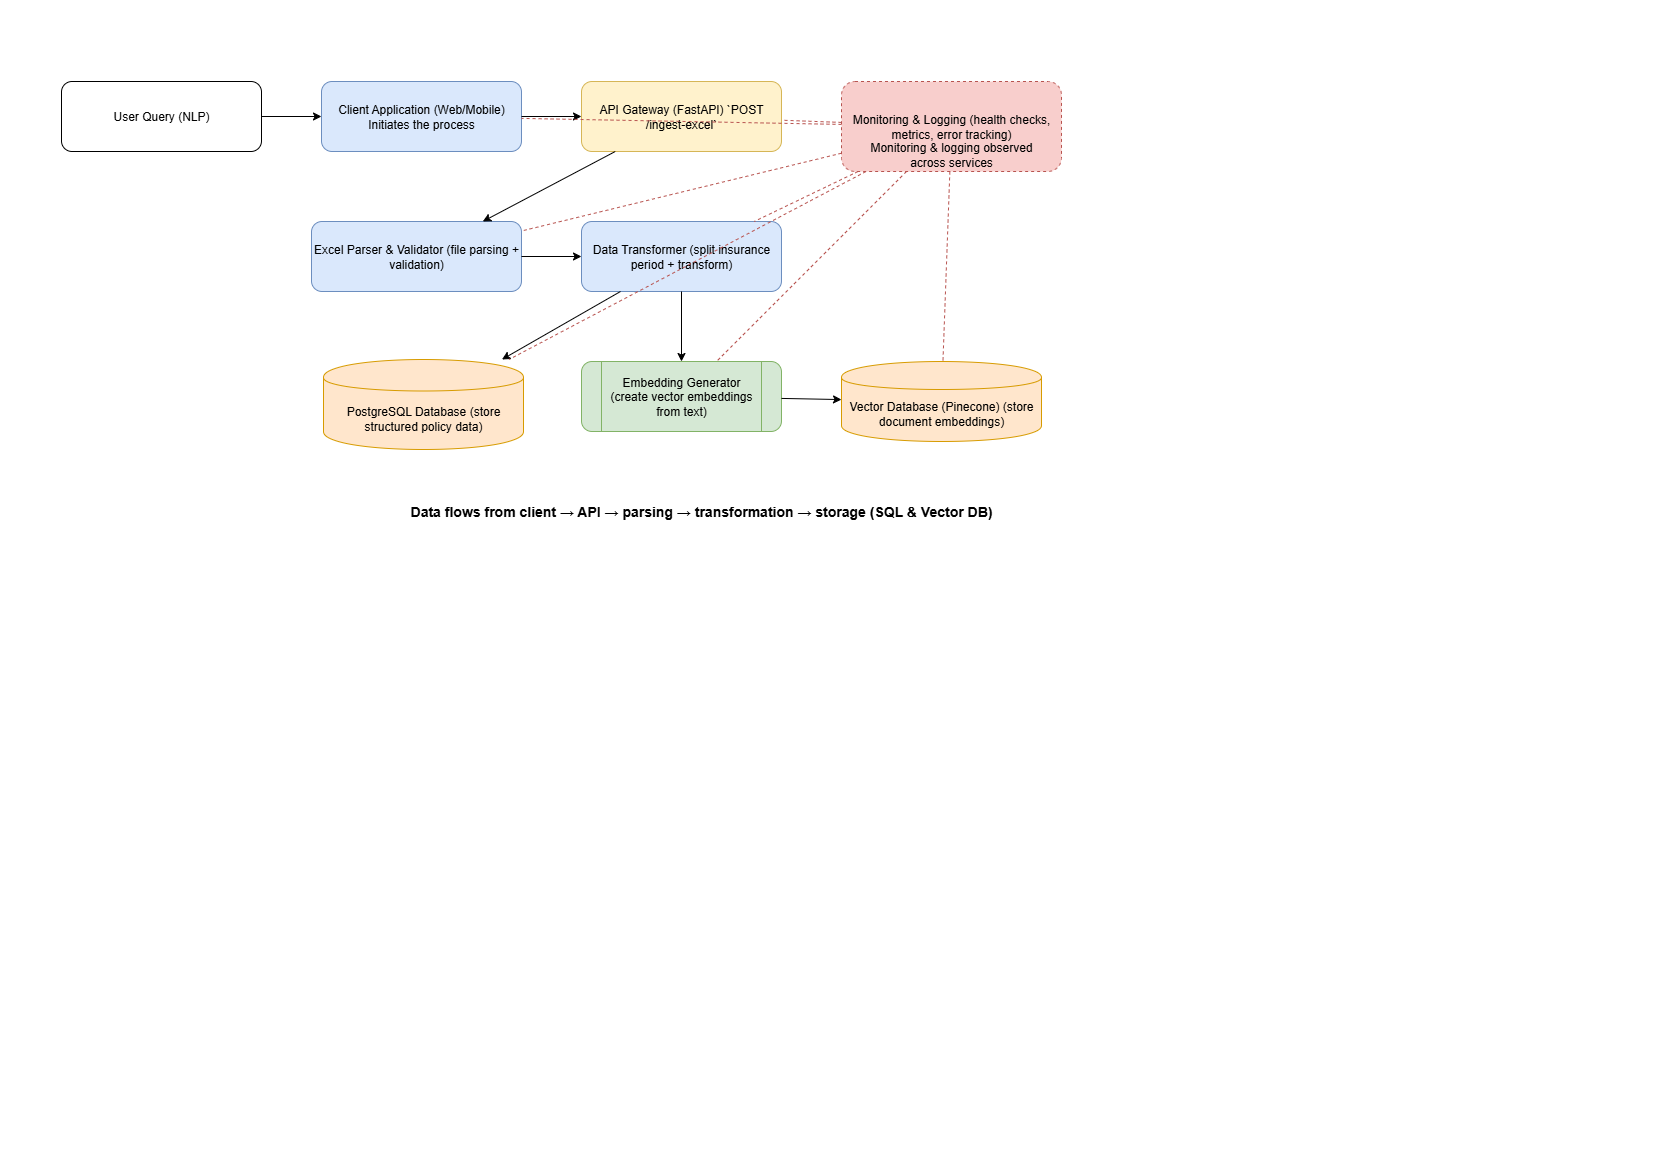

The diagram above was exported from draw.io. Its source (the exported page's mxGraphModel, read from the mxfile embedded in the PNG):
<mxGraphModel dx="1295" dy="733" grid="1" gridSize="10" guides="1" tooltips="1" connect="1" arrows="1" fold="1" page="1" pageScale="1" pageWidth="827" pageHeight="1169" math="0" shadow="0">
  <root>
    <mxCell id="0" />
    <mxCell id="1" parent="0" />
    <mxCell id="n1" value="User Query (NLP)" style="rounded=1;whiteSpace=wrap;html=1;shadow=0;fillColor=#ffffff;strokeColor=#000000;" parent="1" vertex="1">
      <mxGeometry x="60" y="80" width="200" height="70" as_="geometry" as="geometry" />
    </mxCell>
    <mxCell id="n2" value="Client Application (Web/Mobile) Initiates the process" style="rounded=1;whiteSpace=wrap;html=1;shadow=0;fillColor=#dae8fc;strokeColor=#6c8ebf;" parent="1" vertex="1">
      <mxGeometry x="320" y="80" width="200" height="70" as_="geometry" as="geometry" />
    </mxCell>
    <mxCell id="n3" value="API Gateway (FastAPI) `POST /ingest-excel`" style="rounded=1;whiteSpace=wrap;html=1;fillColor=#fff2cc;strokeColor=#d6b656;" parent="1" vertex="1">
      <mxGeometry x="580" y="80" width="200" height="70" as_="geometry" as="geometry" />
    </mxCell>
    <mxCell id="n4" value="Excel Parser &amp; Validator (file parsing + validation)" style="rounded=1;whiteSpace=wrap;html=1;shadow=0;fillColor=#dae8fc;strokeColor=#6c8ebf;" parent="1" vertex="1">
      <mxGeometry x="310" y="220" width="210" height="70" as_="geometry" as="geometry" />
    </mxCell>
    <mxCell id="n5" value="Data Transformer (split insurance period + transform)" style="rounded=1;whiteSpace=wrap;html=1;shadow=0;fillColor=#dae8fc;strokeColor=#6c8ebf;" parent="1" vertex="1">
      <mxGeometry x="580" y="220" width="200" height="70" as_="geometry" as="geometry" />
    </mxCell>
    <mxCell id="n6" value="Embedding Generator (create vector embeddings from text)" style="shape=process;rounded=1;whiteSpace=wrap;html=1;fillColor=#d5e8d4;strokeColor=#82b366;" parent="1" vertex="1">
      <mxGeometry x="580" y="360" width="200" height="70" as_="geometry" as="geometry" />
    </mxCell>
    <mxCell id="n7" value="PostgreSQL Database (store structured policy data)" style="shape=cylinder;whiteSpace=wrap;html=1;boundedLbl=1;fillColor=#ffe6cc;strokeColor=#d79b00;" parent="1" vertex="1">
      <mxGeometry x="322" y="358" width="200" height="90" as_="geometry" as="geometry" />
    </mxCell>
    <mxCell id="n8" value="Vector Database (Pinecone) (store document embeddings)" style="shape=cylinder;whiteSpace=wrap;html=1;boundedLbl=1;fillColor=#ffe6cc;strokeColor=#d79b00;" parent="1" vertex="1">
      <mxGeometry x="840" y="360" width="200" height="80" as_="geometry" as="geometry" />
    </mxCell>
    <mxCell id="n9" value="Monitoring &amp; Logging (health checks, metrics, error tracking)" style="rounded=1;whiteSpace=wrap;html=1;dashed=1;fillColor=#f8cecc;strokeColor=#b85450;" parent="1" vertex="1">
      <mxGeometry x="840" y="80" width="220" height="90" as_="geometry" as="geometry" />
    </mxCell>
    <mxCell id="e1" parent="1" source="n1" target="n2" edge="1">
      <mxGeometry relative="1" as_="geometry" as="geometry" />
    </mxCell>
    <mxCell id="e2" parent="1" source="n2" target="n3" edge="1">
      <mxGeometry relative="1" as_="geometry" as="geometry" />
    </mxCell>
    <mxCell id="e3" parent="1" source="n3" target="n4" edge="1">
      <mxGeometry relative="1" as_="geometry" as="geometry" />
    </mxCell>
    <mxCell id="e4" parent="1" source="n4" target="n5" edge="1">
      <mxGeometry relative="1" as_="geometry" as="geometry" />
    </mxCell>
    <mxCell id="e5" parent="1" source="n5" target="n7" edge="1">
      <mxGeometry relative="1" as_="geometry" as="geometry" />
    </mxCell>
    <mxCell id="e6" parent="1" source="n5" target="n6" edge="1">
      <mxGeometry relative="1" as_="geometry" as="geometry" />
    </mxCell>
    <mxCell id="e7" parent="1" source="n6" target="n8" edge="1">
      <mxGeometry relative="1" as_="geometry" as="geometry" />
    </mxCell>
    <mxCell id="e10" style="dashed=1;strokeColor=#b85450;endArrow=none;" parent="1" source="n9" target="n2" edge="1">
      <mxGeometry relative="1" as_="geometry" as="geometry" />
    </mxCell>
    <mxCell id="e11" style="dashed=1;strokeColor=#b85450;endArrow=none;" parent="1" source="n9" target="n3" edge="1">
      <mxGeometry relative="1" as_="geometry" as="geometry" />
    </mxCell>
    <mxCell id="e12" style="dashed=1;strokeColor=#b85450;endArrow=none;" parent="1" source="n9" target="n4" edge="1">
      <mxGeometry relative="1" as_="geometry" as="geometry" />
    </mxCell>
    <mxCell id="e13" style="dashed=1;strokeColor=#b85450;endArrow=none;" parent="1" source="n9" target="n5" edge="1">
      <mxGeometry relative="1" as_="geometry" as="geometry" />
    </mxCell>
    <mxCell id="e14" style="dashed=1;strokeColor=#b85450;endArrow=none;" parent="1" source="n9" target="n7" edge="1">
      <mxGeometry relative="1" as_="geometry" as="geometry" />
    </mxCell>
    <mxCell id="e15" style="dashed=1;strokeColor=#b85450;endArrow=none;" parent="1" source="n9" target="n6" edge="1">
      <mxGeometry relative="1" as_="geometry" as="geometry" />
    </mxCell>
    <mxCell id="e16" style="dashed=1;strokeColor=#b85450;endArrow=none;" parent="1" source="n9" target="n8" edge="1">
      <mxGeometry relative="1" as_="geometry" as="geometry" />
    </mxCell>
    <mxCell id="l1" value="&lt;font style=&quot;font-size: 14px;&quot;&gt;&lt;b&gt;Data flows from client → API → parsing → transformation → storage (SQL &amp;amp; Vector DB)&lt;/b&gt;&lt;/font&gt;" style="text;html=1;strokeColor=none;fillColor=none;align=center;verticalAlign=middle;whiteSpace=wrap;rounded=0;" parent="1" vertex="1">
      <mxGeometry x="400" y="460" width="600" height="100" as_="geometry" as="geometry" />
    </mxCell>
    <mxCell id="l2" value="Monitoring &amp; logging observed across services" style="text;html=1;strokeColor=none;fillColor=none;align=center;verticalAlign=middle;whiteSpace=wrap;rounded=0;" parent="1" vertex="1">
      <mxGeometry x="860" y="133" width="180" height="40" as_="geometry" as="geometry" />
    </mxCell>
  </root>
</mxGraphModel>